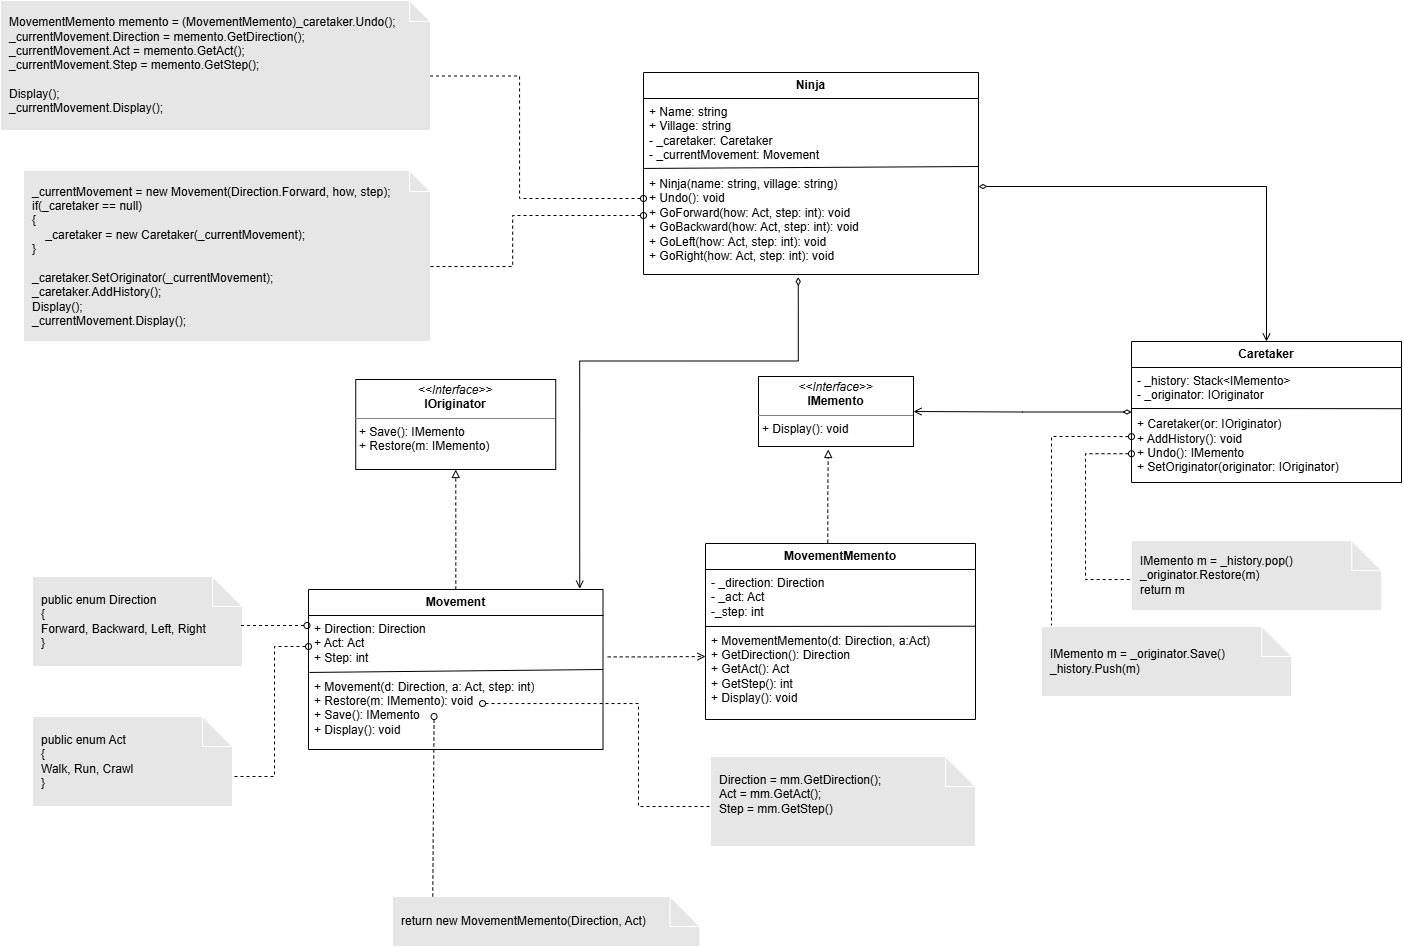

The diagram above was exported from draw.io. Its source (the exported page's mxGraphModel, read from the mxfile embedded in the PNG):
<mxGraphModel dx="2243" dy="1409" grid="0" gridSize="10" guides="1" tooltips="1" connect="1" arrows="1" fold="1" page="0" pageScale="1" pageWidth="850" pageHeight="1100" background="light-dark(#FFFFFF,#FFFFFF)" math="0" shadow="0">
  <root>
    <mxCell id="0" />
    <mxCell id="1" parent="0" />
    <mxCell id="BpEVY2kRdSOkaL-Vuj4S-6" parent="1" style="verticalAlign=top;align=left;overflow=fill;html=1;whiteSpace=wrap;fillColor=light-dark(#FFFFFF,transparent);strokeColor=light-dark(#000000,#000000);fontColor=light-dark(#000000,#000000);" value="&lt;p style=&quot;margin:0px;margin-top:4px;text-align:center;&quot;&gt;&lt;i&gt;&amp;lt;&amp;lt;Interface&amp;gt;&amp;gt;&lt;/i&gt;&lt;br&gt;&lt;b&gt;IOriginator&lt;/b&gt;&lt;/p&gt;&lt;hr size=&quot;1&quot; style=&quot;border-style:solid;&quot;&gt;&lt;p style=&quot;margin:0px;margin-left:4px;&quot;&gt;+ Save(): IMemento&lt;/p&gt;&lt;p style=&quot;margin:0px;margin-left:4px;&quot;&gt;+ Restore(m: IMemento)&lt;/p&gt;&lt;p style=&quot;margin:0px;margin-left:4px;&quot;&gt;&lt;br&gt;&lt;/p&gt;" vertex="1">
      <mxGeometry height="90" width="200" x="-406.75" y="303" as="geometry" />
    </mxCell>
    <mxCell id="BpEVY2kRdSOkaL-Vuj4S-18" edge="1" parent="1" source="BpEVY2kRdSOkaL-Vuj4S-7" style="edgeStyle=orthogonalEdgeStyle;rounded=0;orthogonalLoop=1;jettySize=auto;html=1;entryX=0.5;entryY=1;entryDx=0;entryDy=0;defaultLabelBackgroundColor=page;endArrow=block;endFill=0;dashed=1;strokeColor=light-dark(#000000,#000000);" target="BpEVY2kRdSOkaL-Vuj4S-6">
      <mxGeometry relative="1" as="geometry" />
    </mxCell>
    <mxCell id="BpEVY2kRdSOkaL-Vuj4S-7" parent="1" style="swimlane;fontStyle=0;childLayout=stackLayout;horizontal=1;startSize=26;fillColor=none;horizontalStack=0;resizeParent=1;resizeParentMax=0;resizeLast=0;collapsible=1;marginBottom=0;whiteSpace=wrap;html=1;fontColor=light-dark(#000000,#000000);strokeColor=light-dark(#000000,#000000);" value="&lt;b&gt;Movement&lt;/b&gt;" vertex="1">
      <mxGeometry height="160" width="294.5" x="-454" y="513" as="geometry" />
    </mxCell>
    <mxCell id="BpEVY2kRdSOkaL-Vuj4S-8" parent="BpEVY2kRdSOkaL-Vuj4S-7" style="text;strokeColor=none;fillColor=none;align=left;verticalAlign=top;spacingLeft=4;spacingRight=4;overflow=hidden;rotatable=0;points=[[0,0.5],[1,0.5]];portConstraint=eastwest;whiteSpace=wrap;html=1;fontColor=light-dark(#000000,#000000);" value="+ Direction: Direction&lt;div&gt;+ Act: Act&lt;/div&gt;&lt;div&gt;+ Step: int&lt;br&gt;&lt;div&gt;&lt;br&gt;&lt;/div&gt;&lt;div&gt;+ Movement(d: Direction, a: Act, step: int)&lt;/div&gt;&lt;div&gt;+&amp;nbsp;&lt;span style=&quot;background-color: transparent;&quot;&gt;Restore(m: IMemento): void&lt;/span&gt;&lt;/div&gt;&lt;div&gt;+&amp;nbsp;&lt;span style=&quot;background-color: transparent;&quot;&gt;Save(): IMemento&lt;/span&gt;&lt;/div&gt;&lt;/div&gt;&lt;div&gt;+ Display(): void&lt;/div&gt;" vertex="1">
      <mxGeometry height="134" width="294.5" y="26" as="geometry" />
    </mxCell>
    <mxCell id="OJjQUDoM5T6fAPFlYB6k-1" edge="1" parent="BpEVY2kRdSOkaL-Vuj4S-7" source="BpEVY2kRdSOkaL-Vuj4S-8" style="endArrow=none;html=1;rounded=0;defaultLabelBackgroundColor=page;exitX=0.003;exitY=0.425;exitDx=0;exitDy=0;exitPerimeter=0;entryX=1;entryY=0.5;entryDx=0;entryDy=0;strokeColor=light-dark(#000000,#000000);" target="BpEVY2kRdSOkaL-Vuj4S-7" value="">
      <mxGeometry height="50" relative="1" width="50" as="geometry">
        <mxPoint x="384" y="154" as="sourcePoint" />
        <mxPoint x="434" y="104" as="targetPoint" />
      </mxGeometry>
    </mxCell>
    <mxCell id="BpEVY2kRdSOkaL-Vuj4S-13" parent="1" style="shape=note;whiteSpace=wrap;html=1;backgroundOutline=1;darkOpacity=0.05;fillColor=light-dark(#FFFFFF,#E6E6E6);fontColor=light-dark(#000000,#000000);align=left;spacingLeft=7;size=30;verticalAlign=middle;" value="&lt;div&gt;public enum Act&amp;nbsp;&lt;/div&gt;&lt;div&gt;{&lt;/div&gt;&lt;div&gt;Walk, Run, Crawl&lt;/div&gt;&lt;div&gt;}&lt;/div&gt;" vertex="1">
      <mxGeometry height="90" width="200" x="-730" y="640" as="geometry" />
    </mxCell>
    <mxCell id="BpEVY2kRdSOkaL-Vuj4S-14" parent="1" style="shape=note;whiteSpace=wrap;html=1;backgroundOutline=1;darkOpacity=0.05;fillColor=light-dark(#FFFFFF,#E6E6E6);fontColor=light-dark(#000000,#000000);align=left;spacingLeft=7;size=30;verticalAlign=middle;" value="&lt;div&gt;public enum Direction&lt;/div&gt;&lt;div&gt;{&lt;/div&gt;&lt;div&gt;Forward, Backward, Left, Right&lt;/div&gt;&lt;div&gt;}&lt;/div&gt;" vertex="1">
      <mxGeometry height="90" width="210" x="-730" y="500" as="geometry" />
    </mxCell>
    <mxCell id="BpEVY2kRdSOkaL-Vuj4S-15" edge="1" parent="1" style="endArrow=none;dashed=1;html=1;rounded=0;defaultLabelBackgroundColor=gap;exitX=0;exitY=0.75;exitDx=0;exitDy=0;strokeColor=light-dark(#000000,#000000);startArrow=oval;startFill=0;" value="">
      <mxGeometry height="50" relative="1" width="50" x="0.8182" as="geometry">
        <Array as="points">
          <mxPoint x="-521.46" y="549" />
        </Array>
        <mxPoint x="-455.5" y="549" as="sourcePoint" />
        <mxPoint x="-521.5" y="549" as="targetPoint" />
      </mxGeometry>
    </mxCell>
    <mxCell id="BpEVY2kRdSOkaL-Vuj4S-17" edge="1" parent="1" style="endArrow=none;dashed=1;html=1;rounded=0;defaultLabelBackgroundColor=gap;exitX=0;exitY=0.75;exitDx=0;exitDy=0;strokeColor=light-dark(#000000,#000000);startArrow=oval;startFill=0;entryX=1;entryY=0.5;entryDx=0;entryDy=15;entryPerimeter=0;" target="BpEVY2kRdSOkaL-Vuj4S-13" value="">
      <mxGeometry height="50" relative="1" width="50" x="0.841" as="geometry">
        <Array as="points">
          <mxPoint x="-488" y="570" />
          <mxPoint x="-488" y="700" />
          <mxPoint x="-528" y="700" />
        </Array>
        <mxPoint x="-454" y="570" as="sourcePoint" />
        <mxPoint x="-520" y="570" as="targetPoint" />
      </mxGeometry>
    </mxCell>
    <mxCell id="BpEVY2kRdSOkaL-Vuj4S-19" parent="1" style="verticalAlign=top;align=left;overflow=fill;html=1;whiteSpace=wrap;fillColor=light-dark(#FFFFFF,transparent);strokeColor=light-dark(#000000,#000000);fontColor=light-dark(#000000,#000000);" value="&lt;p style=&quot;margin:0px;margin-top:4px;text-align:center;&quot;&gt;&lt;i&gt;&amp;lt;&amp;lt;Interface&amp;gt;&amp;gt;&lt;/i&gt;&lt;br&gt;&lt;b&gt;IMemento&lt;/b&gt;&lt;/p&gt;&lt;hr size=&quot;1&quot; style=&quot;border-style:solid;&quot;&gt;&lt;p style=&quot;margin:0px;margin-left:4px;&quot;&gt;+ Display(): void&lt;/p&gt;&lt;p style=&quot;margin:0px;margin-left:4px;&quot;&gt;&lt;br&gt;&lt;/p&gt;" vertex="1">
      <mxGeometry height="70" width="155" x="-4" y="300" as="geometry" />
    </mxCell>
    <mxCell id="BpEVY2kRdSOkaL-Vuj4S-20" parent="1" style="swimlane;fontStyle=0;childLayout=stackLayout;horizontal=1;startSize=26;fillColor=none;horizontalStack=0;resizeParent=1;resizeParentMax=0;resizeLast=0;collapsible=1;marginBottom=0;whiteSpace=wrap;html=1;fontColor=light-dark(#000000,#000000);strokeColor=light-dark(#000000,#000000);" value="&lt;b&gt;MovementMemento&lt;/b&gt;" vertex="1">
      <mxGeometry height="176" width="270" x="-57" y="467" as="geometry" />
    </mxCell>
    <mxCell id="OJjQUDoM5T6fAPFlYB6k-2" edge="1" parent="BpEVY2kRdSOkaL-Vuj4S-20" style="endArrow=none;html=1;rounded=0;defaultLabelBackgroundColor=page;exitX=0.003;exitY=0.425;exitDx=0;exitDy=0;exitPerimeter=0;entryX=1.002;entryY=0.378;entryDx=0;entryDy=0;strokeColor=light-dark(#000000,#000000);entryPerimeter=0;" target="BpEVY2kRdSOkaL-Vuj4S-21" value="">
      <mxGeometry height="50" relative="1" width="50" as="geometry">
        <mxPoint y="83" as="sourcePoint" />
        <mxPoint x="294" y="80" as="targetPoint" />
      </mxGeometry>
    </mxCell>
    <mxCell id="BpEVY2kRdSOkaL-Vuj4S-21" parent="BpEVY2kRdSOkaL-Vuj4S-20" style="text;strokeColor=none;fillColor=none;align=left;verticalAlign=top;spacingLeft=4;spacingRight=4;overflow=hidden;rotatable=0;points=[[0,0.5],[1,0.5]];portConstraint=eastwest;whiteSpace=wrap;html=1;fontColor=light-dark(#000000,#000000);" value="&lt;div&gt;- _direction: Direction&lt;/div&gt;&lt;div&gt;- _act: Act&lt;/div&gt;&lt;div&gt;-_step: int&lt;br&gt;&lt;div&gt;&lt;br&gt;&lt;/div&gt;&lt;div&gt;+ MovementMemento(d: Direction, a:Act)&lt;/div&gt;&lt;div&gt;+ GetDirection(): Direction&lt;/div&gt;&lt;/div&gt;&lt;div&gt;+ GetAct(): Act&lt;/div&gt;&lt;div&gt;+ GetStep(): int&lt;/div&gt;&lt;div&gt;+ Display(): void&lt;/div&gt;" vertex="1">
      <mxGeometry height="150" width="270" y="26" as="geometry" />
    </mxCell>
    <mxCell id="BpEVY2kRdSOkaL-Vuj4S-22" edge="1" parent="1" source="BpEVY2kRdSOkaL-Vuj4S-20" style="edgeStyle=orthogonalEdgeStyle;rounded=0;orthogonalLoop=1;jettySize=auto;html=1;entryX=0.5;entryY=1;entryDx=0;entryDy=0;defaultLabelBackgroundColor=page;endArrow=block;endFill=0;dashed=1;strokeColor=light-dark(#000000,#000000);exitX=0.453;exitY=-0.005;exitDx=0;exitDy=0;exitPerimeter=0;">
      <mxGeometry relative="1" x="0.0987" as="geometry">
        <mxPoint x="61.25" y="513" as="sourcePoint" />
        <mxPoint x="65.75" y="373" as="targetPoint" />
      </mxGeometry>
    </mxCell>
    <mxCell id="BpEVY2kRdSOkaL-Vuj4S-23" edge="1" parent="1" source="BpEVY2kRdSOkaL-Vuj4S-8" style="edgeStyle=orthogonalEdgeStyle;rounded=0;orthogonalLoop=1;jettySize=auto;html=1;defaultLabelBackgroundColor=page;endArrow=open;endFill=0;dashed=1;strokeColor=light-dark(#000000,#000000);exitX=1.016;exitY=0.309;exitDx=0;exitDy=0;exitPerimeter=0;">
      <mxGeometry relative="1" x="-0.0554" as="geometry">
        <mxPoint x="-164" y="568" as="sourcePoint" />
        <mxPoint x="-57" y="580" as="targetPoint" />
      </mxGeometry>
    </mxCell>
    <mxCell id="xWFxL2n9gg--ITtR3NBP-11" edge="1" parent="1" source="xWFxL2n9gg--ITtR3NBP-1" style="edgeStyle=orthogonalEdgeStyle;rounded=0;orthogonalLoop=1;jettySize=auto;html=1;entryX=1;entryY=0.5;entryDx=0;entryDy=0;defaultLabelBackgroundColor=page;strokeColor=light-dark(#000000,#000000);endArrow=open;endFill=0;startArrow=diamondThin;startFill=0;" target="BpEVY2kRdSOkaL-Vuj4S-19">
      <mxGeometry relative="1" as="geometry" />
    </mxCell>
    <mxCell id="xWFxL2n9gg--ITtR3NBP-1" parent="1" style="swimlane;fontStyle=0;childLayout=stackLayout;horizontal=1;startSize=26;fillColor=none;horizontalStack=0;resizeParent=1;resizeParentMax=0;resizeLast=0;collapsible=1;marginBottom=0;whiteSpace=wrap;html=1;fontColor=light-dark(#000000,#000000);strokeColor=light-dark(#000000,#000000);" value="&lt;b&gt;Caretaker&lt;/b&gt;" vertex="1">
      <mxGeometry height="141" width="270" x="369" y="265" as="geometry" />
    </mxCell>
    <mxCell id="OJjQUDoM5T6fAPFlYB6k-3" edge="1" parent="xWFxL2n9gg--ITtR3NBP-1" source="xWFxL2n9gg--ITtR3NBP-2" style="endArrow=none;html=1;rounded=0;defaultLabelBackgroundColor=page;strokeColor=light-dark(#000000,#000000);exitX=1;exitY=0.358;exitDx=0;exitDy=0;exitPerimeter=0;" value="">
      <mxGeometry height="50" relative="1" width="50" as="geometry">
        <mxPoint x="210.64999999999998" y="67" as="sourcePoint" />
        <mxPoint y="67" as="targetPoint" />
      </mxGeometry>
    </mxCell>
    <mxCell id="xWFxL2n9gg--ITtR3NBP-2" parent="xWFxL2n9gg--ITtR3NBP-1" style="text;strokeColor=none;fillColor=none;align=left;verticalAlign=top;spacingLeft=4;spacingRight=4;overflow=hidden;rotatable=0;points=[[0,0.5],[1,0.5]];portConstraint=eastwest;whiteSpace=wrap;html=1;fontColor=light-dark(#000000,#000000);" value="- _history: Stack&amp;lt;IMemento&amp;gt;&lt;div&gt;- _originator: IOriginator&lt;br&gt;&lt;div&gt;&lt;div&gt;&lt;br&gt;&lt;/div&gt;&lt;div&gt;+ Caretaker(or: IOriginator)&lt;/div&gt;&lt;div&gt;+ AddHistory(): void&lt;br&gt;&lt;/div&gt;&lt;/div&gt;&lt;/div&gt;&lt;div&gt;+ Undo(): IMemento&lt;/div&gt;&lt;div&gt;+&amp;nbsp;SetOriginator(originator: IOriginator)&amp;nbsp;&lt;/div&gt;" vertex="1">
      <mxGeometry height="115" width="270" y="26" as="geometry" />
    </mxCell>
    <mxCell id="xWFxL2n9gg--ITtR3NBP-3" parent="1" style="shape=note;whiteSpace=wrap;html=1;backgroundOutline=1;darkOpacity=0.05;fillColor=light-dark(#FFFFFF,#E6E6E6);fontColor=light-dark(#000000,#000000);align=left;spacingLeft=7;size=30;verticalAlign=middle;" value="&lt;div&gt;Direction = mm.GetDirection();&lt;/div&gt;&lt;div&gt;Act = mm.GetAct();&lt;/div&gt;&lt;div&gt;Step = mm.GetStep()&lt;/div&gt;&lt;div&gt;&lt;br&gt;&lt;/div&gt;" vertex="1">
      <mxGeometry height="90" width="265" x="-52" y="680" as="geometry" />
    </mxCell>
    <mxCell id="xWFxL2n9gg--ITtR3NBP-4" parent="1" style="shape=note;whiteSpace=wrap;html=1;backgroundOutline=1;darkOpacity=0.05;fillColor=light-dark(#FFFFFF,#E6E6E6);fontColor=light-dark(#000000,#000000);align=left;spacingLeft=7;size=30;verticalAlign=middle;" value="return new MovementMemento(Direction, Act)" vertex="1">
      <mxGeometry height="50" width="307.5" x="-370" y="820.05" as="geometry" />
    </mxCell>
    <mxCell id="xWFxL2n9gg--ITtR3NBP-5" edge="1" parent="1" source="BpEVY2kRdSOkaL-Vuj4S-8" style="endArrow=none;dashed=1;html=1;rounded=0;defaultLabelBackgroundColor=gap;strokeColor=light-dark(#000000,#000000);startArrow=oval;startFill=0;entryX=0;entryY=0.556;entryDx=0;entryDy=0;entryPerimeter=0;exitX=0.591;exitY=0.657;exitDx=0;exitDy=0;exitPerimeter=0;" target="xWFxL2n9gg--ITtR3NBP-3" value="">
      <mxGeometry height="50" relative="1" width="50" x="0.904" as="geometry">
        <Array as="points">
          <mxPoint x="-124" y="627.04" />
          <mxPoint x="-124" y="730.04" />
        </Array>
        <mxPoint x="-243.75" y="600" as="sourcePoint" />
        <mxPoint x="-167.75" y="730" as="targetPoint" />
      </mxGeometry>
    </mxCell>
    <mxCell id="xWFxL2n9gg--ITtR3NBP-6" edge="1" parent="1" style="endArrow=none;dashed=1;html=1;rounded=0;defaultLabelBackgroundColor=gap;strokeColor=light-dark(#000000,#000000);startArrow=oval;startFill=0;entryX=0.131;entryY=0.001;entryDx=0;entryDy=0;entryPerimeter=0;exitX=0.625;exitY=0.731;exitDx=0;exitDy=0;exitPerimeter=0;" target="xWFxL2n9gg--ITtR3NBP-4" value="">
      <mxGeometry height="50" relative="1" width="50" x="-0.5222" as="geometry">
        <Array as="points" />
        <mxPoint x="-328.4375" y="640.0039999999999" as="sourcePoint" />
        <mxPoint x="-483.5" y="712.05" as="targetPoint" />
      </mxGeometry>
    </mxCell>
    <mxCell id="xWFxL2n9gg--ITtR3NBP-7" parent="1" style="shape=note;whiteSpace=wrap;html=1;backgroundOutline=1;darkOpacity=0.05;fillColor=light-dark(#FFFFFF,#E6E6E6);fontColor=light-dark(#000000,#000000);align=left;spacingLeft=7;size=30;verticalAlign=middle;" value="IMemento m = _history.pop()&lt;div&gt;_originator.Restore(m)&lt;/div&gt;&lt;div&gt;return m&lt;/div&gt;" vertex="1">
      <mxGeometry height="70" width="250.25" x="369" y="464.11" as="geometry" />
    </mxCell>
    <mxCell id="xWFxL2n9gg--ITtR3NBP-8" edge="1" parent="1" style="endArrow=none;dashed=1;html=1;rounded=0;defaultLabelBackgroundColor=gap;exitX=0;exitY=0.779;exitDx=0;exitDy=0;strokeColor=light-dark(#000000,#000000);startArrow=oval;startFill=0;entryX=0;entryY=0.556;entryDx=0;entryDy=0;entryPerimeter=0;exitPerimeter=0;" target="xWFxL2n9gg--ITtR3NBP-7" value="">
      <mxGeometry height="50" relative="1" width="50" x="0.925" as="geometry">
        <Array as="points">
          <mxPoint x="323" y="377.22" />
          <mxPoint x="323" y="503.03" />
        </Array>
        <mxPoint x="369" y="377.22" as="sourcePoint" />
        <mxPoint x="365" y="544.11" as="targetPoint" />
      </mxGeometry>
    </mxCell>
    <mxCell id="xWFxL2n9gg--ITtR3NBP-9" parent="1" style="shape=note;whiteSpace=wrap;html=1;backgroundOutline=1;darkOpacity=0.05;fillColor=light-dark(#FFFFFF,#E6E6E6);fontColor=light-dark(#000000,#000000);align=left;spacingLeft=7;size=30;verticalAlign=middle;" value="IMemento m = _originator.Save()&lt;div&gt;_history.Push(m)&lt;/div&gt;" vertex="1">
      <mxGeometry height="70" width="250.25" x="279" y="550" as="geometry" />
    </mxCell>
    <mxCell id="xWFxL2n9gg--ITtR3NBP-10" edge="1" parent="1" style="endArrow=none;dashed=1;html=1;rounded=0;defaultLabelBackgroundColor=gap;exitX=0;exitY=0.779;exitDx=0;exitDy=0;strokeColor=light-dark(#000000,#000000);startArrow=oval;startFill=0;entryX=0.04;entryY=-0.016;entryDx=0;entryDy=0;entryPerimeter=0;exitPerimeter=0;" target="xWFxL2n9gg--ITtR3NBP-9" value="">
      <mxGeometry height="50" relative="1" width="50" x="0.9316" as="geometry">
        <Array as="points">
          <mxPoint x="322.9999999999991" y="360" />
          <mxPoint x="289" y="360" />
        </Array>
        <mxPoint x="368.9999999999991" y="360.11" as="sourcePoint" />
        <mxPoint x="288.5094999999999" y="564.3900000000002" as="targetPoint" />
      </mxGeometry>
    </mxCell>
    <mxCell id="IqKOxRbhCJeEJp6jeRqJ-1" parent="1" style="swimlane;fontStyle=0;childLayout=stackLayout;horizontal=1;startSize=26;fillColor=none;horizontalStack=0;resizeParent=1;resizeParentMax=0;resizeLast=0;collapsible=1;marginBottom=0;whiteSpace=wrap;html=1;fontColor=light-dark(#000000,#000000);strokeColor=light-dark(#000000,#000000);" value="&lt;b&gt;Ninja&lt;/b&gt;" vertex="1">
      <mxGeometry height="202" width="335" x="-119" y="-4" as="geometry" />
    </mxCell>
    <mxCell id="IqKOxRbhCJeEJp6jeRqJ-2" edge="1" parent="IqKOxRbhCJeEJp6jeRqJ-1" style="endArrow=none;html=1;rounded=0;defaultLabelBackgroundColor=page;exitX=1;exitY=0.344;exitDx=0;exitDy=0;exitPerimeter=0;entryX=0.002;entryY=0.355;entryDx=0;entryDy=0;strokeColor=light-dark(#000000,#000000);entryPerimeter=0;" value="">
      <mxGeometry height="50" relative="1" width="50" as="geometry">
        <mxPoint x="334.99999999999994" y="94.0040000000001" as="sourcePoint" />
        <mxPoint x="0.6700000000000728" y="95.9399999999998" as="targetPoint" />
      </mxGeometry>
    </mxCell>
    <mxCell id="IqKOxRbhCJeEJp6jeRqJ-3" parent="IqKOxRbhCJeEJp6jeRqJ-1" style="text;strokeColor=none;fillColor=none;align=left;verticalAlign=top;spacingLeft=4;spacingRight=4;overflow=hidden;rotatable=0;points=[[0,0.5],[1,0.5]];portConstraint=eastwest;whiteSpace=wrap;html=1;fontColor=light-dark(#000000,#000000);" value="&lt;div&gt;+ Name: string&lt;/div&gt;&lt;div&gt;+ Village: string&lt;/div&gt;&lt;div&gt;- _caretaker: Caretaker&lt;/div&gt;&lt;div&gt;- _currentMovement: Movement&lt;br&gt;&lt;div&gt;&lt;div&gt;&lt;br&gt;&lt;/div&gt;&lt;div&gt;+ Ninja(name: string, village: string)&lt;/div&gt;&lt;/div&gt;&lt;/div&gt;&lt;div&gt;+ Undo(): void&lt;/div&gt;&lt;div&gt;+ GoForward(how: Act, step: int): void&lt;/div&gt;&lt;div&gt;+ GoBackward(how: Act, step: int): void&lt;/div&gt;&lt;div&gt;+&amp;nbsp;&lt;span style=&quot;background-color: transparent;&quot;&gt;GoLeft(how: Act, step: int): void&lt;/span&gt;&lt;/div&gt;&lt;div&gt;+ GoRight(how: Act, step: int): void&lt;/div&gt;&lt;div&gt;&lt;br&gt;&lt;/div&gt;" vertex="1">
      <mxGeometry height="176" width="335" y="26" as="geometry" />
    </mxCell>
    <mxCell id="IqKOxRbhCJeEJp6jeRqJ-5" parent="1" style="shape=note;whiteSpace=wrap;html=1;backgroundOutline=1;darkOpacity=0.05;fillColor=light-dark(#FFFFFF,#E6E6E6);fontColor=light-dark(#000000,#000000);align=left;spacingLeft=7;size=21;verticalAlign=middle;" value="&lt;span style=&quot;background-color: transparent;&quot;&gt;MovementMemento memento = (MovementMemento)_caretaker.Undo();&lt;/span&gt;&lt;div&gt;_currentMovement.Direction = memento.GetDirection();&lt;/div&gt;&lt;div&gt;_currentMovement.Act = memento.GetAct();&lt;/div&gt;&lt;div&gt;_currentMovement.Step = memento.GetStep();&lt;/div&gt;&lt;div&gt;&lt;br&gt;&lt;/div&gt;&lt;div&gt;Display();&lt;/div&gt;&lt;div&gt;_currentMovement.Display();&lt;/div&gt;" vertex="1">
      <mxGeometry height="130" width="430" x="-762" y="-76" as="geometry" />
    </mxCell>
    <mxCell id="IqKOxRbhCJeEJp6jeRqJ-7" edge="1" parent="1" style="endArrow=none;dashed=1;html=1;rounded=0;defaultLabelBackgroundColor=gap;strokeColor=light-dark(#000000,#000000);startArrow=oval;startFill=0;entryX=1;entryY=0.5;entryDx=0;entryDy=10.5;entryPerimeter=0;" target="IqKOxRbhCJeEJp6jeRqJ-5" value="">
      <mxGeometry height="50" relative="1" width="50" x="0.368" as="geometry">
        <Array as="points">
          <mxPoint x="-242.94" y="122" />
          <mxPoint x="-242.94" y="-0.5" />
        </Array>
        <mxPoint x="-119" y="122" as="sourcePoint" />
        <mxPoint x="-249.18" y="123.82" as="targetPoint" />
      </mxGeometry>
    </mxCell>
    <mxCell id="9CnHtCXg_pJism8gIA3Z-1" parent="1" style="shape=note;whiteSpace=wrap;html=1;backgroundOutline=1;darkOpacity=0.05;fillColor=light-dark(#FFFFFF,#E6E6E6);fontColor=light-dark(#000000,#000000);align=left;spacingLeft=7;size=21;verticalAlign=middle;" value="&lt;span style=&quot;background-color: transparent;&quot;&gt;_currentMovement = new Movement(Direction.Forward, how, step);&lt;/span&gt;&lt;div&gt;if(_caretaker == null)&lt;/div&gt;&lt;div&gt;{&lt;/div&gt;&lt;div&gt;&amp;nbsp; &amp;nbsp; _caretaker = new Caretaker(_currentMovement);&lt;/div&gt;&lt;div&gt;}&lt;/div&gt;&lt;div&gt;&lt;br&gt;&lt;/div&gt;&lt;div&gt;_caretaker.SetOriginator(_currentMovement);&lt;/div&gt;&lt;div&gt;_caretaker.AddHistory();&lt;/div&gt;&lt;div&gt;Display();&lt;/div&gt;&lt;div&gt;_currentMovement.Display();&lt;/div&gt;" vertex="1">
      <mxGeometry height="171" width="407" x="-739" y="94" as="geometry" />
    </mxCell>
    <mxCell id="9CnHtCXg_pJism8gIA3Z-2" edge="1" parent="1" style="endArrow=none;dashed=1;html=1;rounded=0;defaultLabelBackgroundColor=gap;strokeColor=light-dark(#000000,#000000);startArrow=oval;startFill=0;entryX=1;entryY=0.5;entryDx=0;entryDy=10.5;entryPerimeter=0;" target="9CnHtCXg_pJism8gIA3Z-1" value="">
      <mxGeometry height="50" relative="1" width="50" x="0.4652" as="geometry">
        <Array as="points">
          <mxPoint x="-249.83" y="139" />
          <mxPoint x="-249.83" y="190" />
        </Array>
        <mxPoint x="-119" y="139" as="sourcePoint" />
        <mxPoint x="-249.18" y="140.82" as="targetPoint" />
      </mxGeometry>
    </mxCell>
    <mxCell id="9CnHtCXg_pJism8gIA3Z-3" edge="1" parent="1" source="IqKOxRbhCJeEJp6jeRqJ-3" style="edgeStyle=orthogonalEdgeStyle;rounded=0;orthogonalLoop=1;jettySize=auto;html=1;entryX=0.5;entryY=0;entryDx=0;entryDy=0;defaultLabelBackgroundColor=page;labelPadding=0 4;startArrow=diamondThin;startFill=0;endArrow=open;endFill=0;strokeColor=light-dark(#000000,#000000);" target="xWFxL2n9gg--ITtR3NBP-1">
      <mxGeometry relative="1" as="geometry" />
    </mxCell>
    <mxCell id="9CnHtCXg_pJism8gIA3Z-10" edge="1" parent="1" source="IqKOxRbhCJeEJp6jeRqJ-3" style="edgeStyle=orthogonalEdgeStyle;rounded=0;orthogonalLoop=1;jettySize=auto;html=1;entryX=0.921;entryY=-0.005;entryDx=0;entryDy=0;entryPerimeter=0;defaultLabelBackgroundColor=page;labelPadding=0 4;exitX=0.462;exitY=1.015;exitDx=0;exitDy=0;exitPerimeter=0;startArrow=diamondThin;startFill=0;endArrow=open;endFill=0;strokeColor=light-dark(#000000,#000000);" target="BpEVY2kRdSOkaL-Vuj4S-7">
      <mxGeometry relative="1" x="0.0673" as="geometry">
        <Array as="points">
          <mxPoint x="35.8" y="284.5" />
          <mxPoint x="-182.8" y="284.5" />
        </Array>
      </mxGeometry>
    </mxCell>
  </root>
</mxGraphModel>